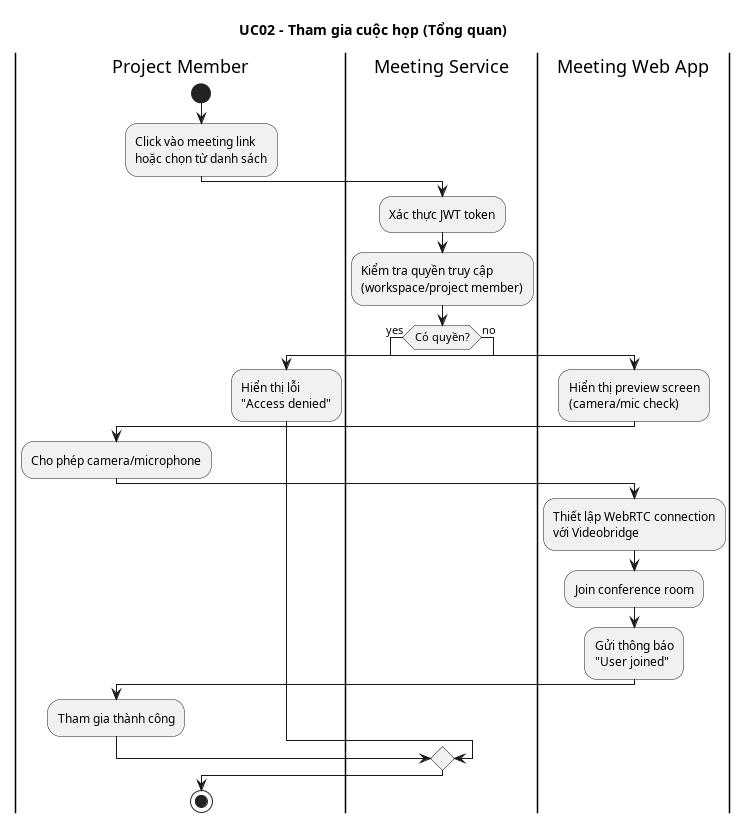

The diagram above was rendered by PlantUML. Its source (embedded in the PNG):
@startuml UC02_join_meeting_overview
title UC02 - Tham gia cuộc họp (Tổng quan)

|Project Member|
start
:Click vào meeting link\nhoặc chọn từ danh sách;

|Meeting Service|
:Xác thực JWT token;
:Kiểm tra quyền truy cập\n(workspace/project member);

if (Có quyền?) then (yes)
  |Meeting Web App|
  :Hiển thị preview screen\n(camera/mic check);

  |Project Member|
  :Cho phép camera/microphone;

  |Meeting Web App|
  :Thiết lập WebRTC connection\nvới Videobridge;
  :Join conference room;
  :Gửi thông báo\n"User joined";

  |Project Member|
  :Tham gia thành công;
else (no)
  :Hiển thị lỗi\n"Access denied";
endif

stop

@enduml